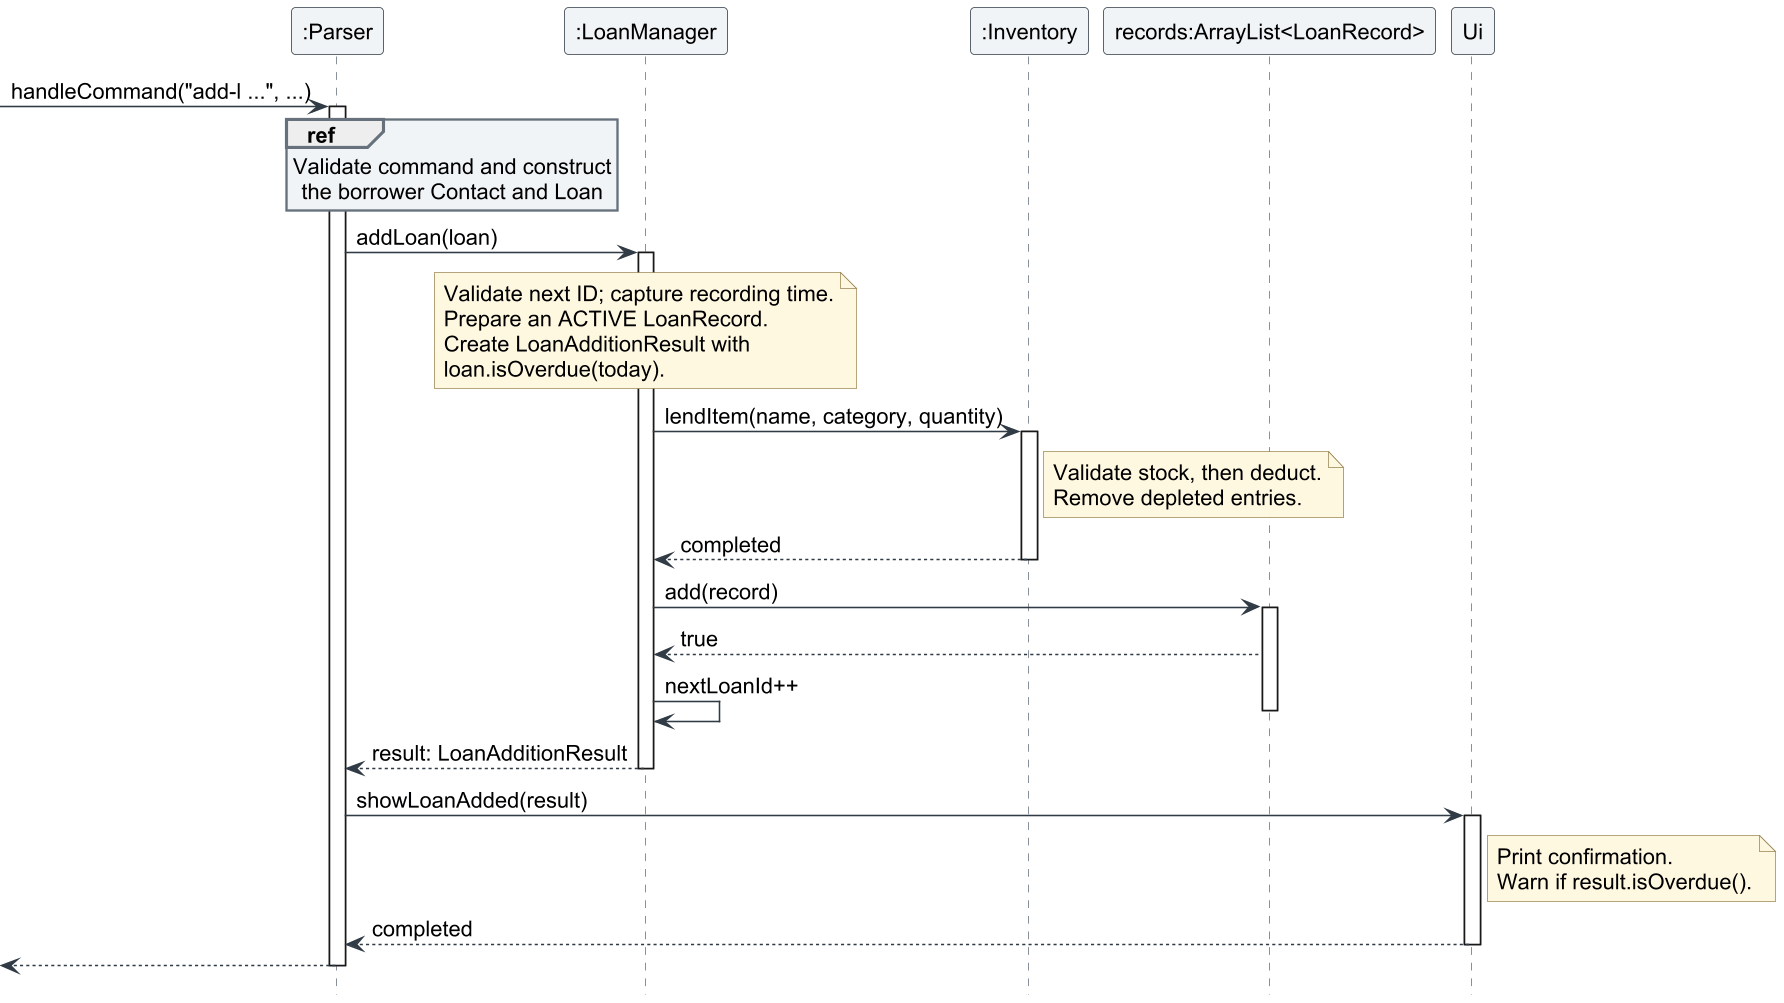

The diagram above was rendered by PlantUML. Its source (embedded in the PNG):
@startuml
!include loan-style.puml
hide footbox
skinparam maxMessageSize 240

participant ":Parser" as Parser
participant ":LoanManager" as Manager
participant ":Inventory" as Inventory
participant "records:ArrayList<LoanRecord>" as Loans
participant "Ui" as Ui

[-> Parser : handleCommand("add-l ...", ...)
activate Parser
ref over Parser
    Validate command and construct
    the borrower Contact and Loan
end ref
Parser -> Manager : addLoan(loan)
activate Manager
note over Manager
    Validate next ID; capture recording time.
    Prepare an ACTIVE LoanRecord.
    Create LoanAdditionResult with
    loan.isOverdue(today).
end note
Manager -> Inventory : lendItem(name, category, quantity)
activate Inventory
note right of Inventory
    Validate stock, then deduct.
    Remove depleted entries.
end note
Inventory --> Manager : completed
deactivate Inventory
Manager -> Loans : add(record)
activate Loans
Loans --> Manager : true
Manager -> Manager : nextLoanId++
deactivate Loans
Manager --> Parser : result: LoanAdditionResult
deactivate Manager
Parser -> Ui : showLoanAdded(result)
activate Ui
note right of Ui
    Print confirmation.
    Warn if result.isOverdue().
end note
Ui --> Parser : completed
deactivate Ui
[<-- Parser
deactivate Parser
@enduml